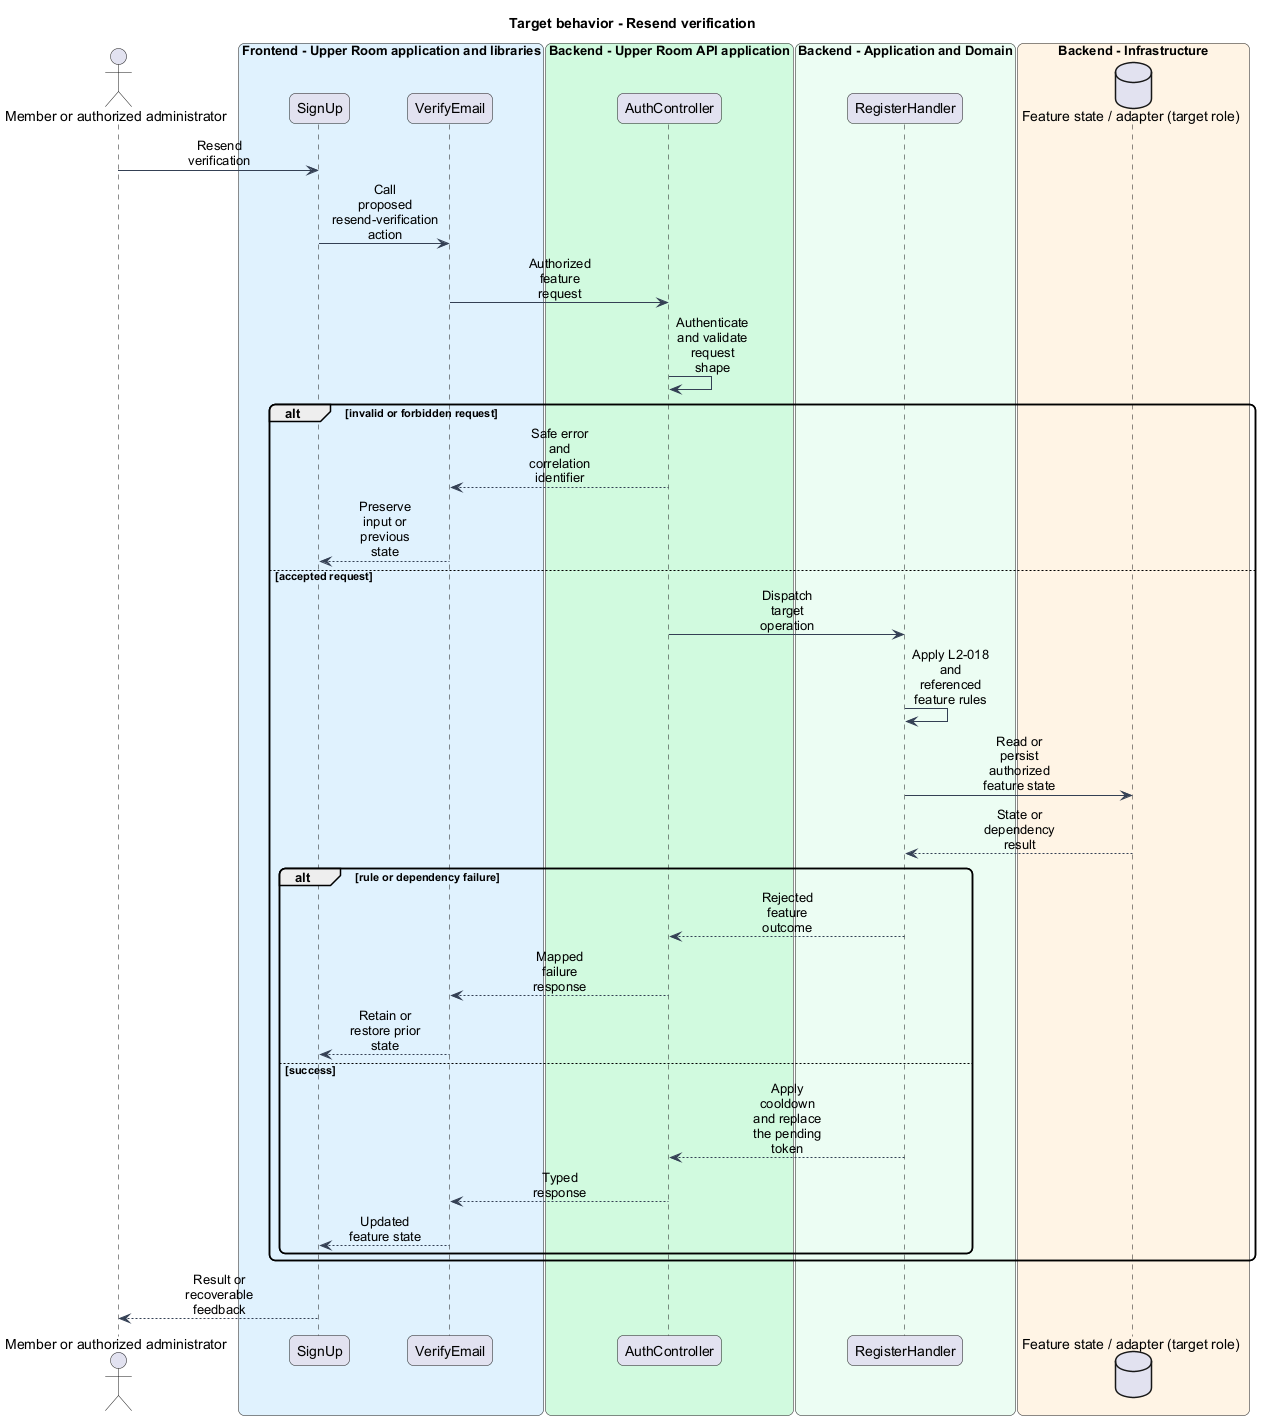

The diagram above was rendered by PlantUML. Its source (embedded in the PNG):
@startuml
skinparam backgroundColor #FFFFFF
skinparam shadowing false
skinparam roundcorner 12
skinparam defaultFontName Arial
skinparam ArrowColor #344054
skinparam sequenceMessageAlign center
skinparam maxMessageSize 80
skinparam class {
  BorderColor #344054
  FontColor #101828
  BackgroundColor #F9FAFB
}
title Target behavior - Resend verification
actor "Member or authorized administrator" as actor
box "Frontend - Upper Room application and libraries" #E0F2FE
participant "SignUp" as page
participant "VerifyEmail" as client
end box
box "Backend - Upper Room API application" #D1FADF
participant "AuthController" as boundary
end box
box "Backend - Application and Domain" #ECFDF3
participant "RegisterHandler" as logic
end box
box "Backend - Infrastructure" #FFF4E5
database "Feature state / adapter (target role)" as state
end box
actor -> page : Resend verification
page -> client : Call proposed resend-verification action
client -> boundary : Authorized feature request
boundary -> boundary : Authenticate and validate request shape
alt invalid or forbidden request
boundary --> client : Safe error and correlation identifier
client --> page : Preserve input or previous state
else accepted request
boundary -> logic : Dispatch target operation
logic -> logic : Apply L2-018 and referenced feature rules
logic -> state : Read or persist authorized feature state
state --> logic : State or dependency result
alt rule or dependency failure
logic --> boundary : Rejected feature outcome
boundary --> client : Mapped failure response
client --> page : Retain or restore prior state
else success
logic --> boundary : Apply cooldown and replace the pending token
boundary --> client : Typed response
client --> page : Updated feature state
end
end
page --> actor : Result or recoverable feedback
@enduml